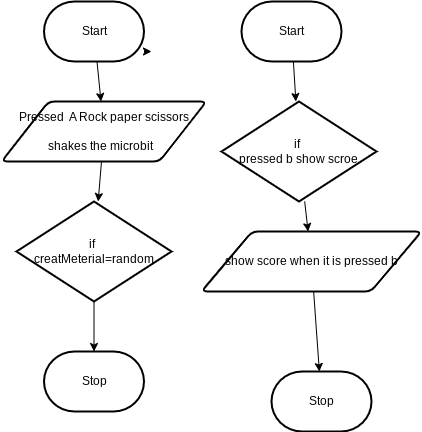

The diagram above was exported from draw.io. Its source (the exported page's mxGraphModel, read from the mxfile embedded in the PNG):
<mxGraphModel dx="606" dy="1357" grid="1" gridSize="10" guides="1" tooltips="1" connect="1" arrows="1" fold="1" page="1" pageScale="1" pageWidth="850" pageHeight="1100" math="0" shadow="0">
  <root>
    <mxCell id="0" />
    <mxCell id="1" parent="0" />
    <mxCell id="11" style="edgeStyle=none;html=1;" edge="1" parent="1">
      <mxGeometry relative="1" as="geometry">
        <mxPoint x="390" y="50" as="targetPoint" />
        <mxPoint x="382.5" y="50" as="sourcePoint" />
      </mxGeometry>
    </mxCell>
    <mxCell id="19" style="edgeStyle=none;html=1;" edge="1" parent="1" source="2" target="7">
      <mxGeometry relative="1" as="geometry" />
    </mxCell>
    <mxCell id="2" value="Start" style="strokeWidth=2;html=1;shape=mxgraph.flowchart.terminator;whiteSpace=wrap;" parent="1" vertex="1">
      <mxGeometry x="282.5" width="100" height="60" as="geometry" />
    </mxCell>
    <mxCell id="3" value="Stop" style="strokeWidth=2;html=1;shape=mxgraph.flowchart.terminator;whiteSpace=wrap;" parent="1" vertex="1">
      <mxGeometry x="282.5" y="350" width="100" height="60" as="geometry" />
    </mxCell>
    <mxCell id="20" style="edgeStyle=none;html=1;" edge="1" parent="1" source="7" target="9">
      <mxGeometry relative="1" as="geometry" />
    </mxCell>
    <mxCell id="7" value="Pressed&amp;nbsp; A Rock paper scissors&lt;br&gt;&lt;br&gt;shakes the microbit&amp;nbsp;&amp;nbsp;" style="shape=parallelogram;html=1;strokeWidth=2;perimeter=parallelogramPerimeter;whiteSpace=wrap;rounded=1;arcSize=12;size=0.23;" vertex="1" parent="1">
      <mxGeometry x="240" y="100" width="205" height="60" as="geometry" />
    </mxCell>
    <mxCell id="21" style="edgeStyle=none;html=1;entryX=0.5;entryY=0;entryDx=0;entryDy=0;entryPerimeter=0;" edge="1" parent="1" source="9" target="3">
      <mxGeometry relative="1" as="geometry" />
    </mxCell>
    <mxCell id="9" value="if&amp;nbsp;&lt;br&gt;creatMeterial=random&lt;br&gt;" style="strokeWidth=2;html=1;shape=mxgraph.flowchart.decision;whiteSpace=wrap;" vertex="1" parent="1">
      <mxGeometry x="255" y="200" width="155" height="100" as="geometry" />
    </mxCell>
    <mxCell id="18" style="edgeStyle=none;html=1;" edge="1" parent="1" source="15" target="16">
      <mxGeometry relative="1" as="geometry" />
    </mxCell>
    <mxCell id="15" value="Start" style="strokeWidth=2;html=1;shape=mxgraph.flowchart.terminator;whiteSpace=wrap;" vertex="1" parent="1">
      <mxGeometry x="480" width="100" height="60" as="geometry" />
    </mxCell>
    <mxCell id="24" style="edgeStyle=none;html=1;" edge="1" parent="1" source="16" target="23">
      <mxGeometry relative="1" as="geometry" />
    </mxCell>
    <mxCell id="16" value="if&amp;nbsp;&lt;br&gt;pressed b show scroe" style="strokeWidth=2;html=1;shape=mxgraph.flowchart.decision;whiteSpace=wrap;" vertex="1" parent="1">
      <mxGeometry x="460" y="100" width="155" height="100" as="geometry" />
    </mxCell>
    <mxCell id="26" style="edgeStyle=none;html=1;" edge="1" parent="1" source="23" target="25">
      <mxGeometry relative="1" as="geometry" />
    </mxCell>
    <mxCell id="23" value="show score when it is pressed b" style="shape=parallelogram;html=1;strokeWidth=2;perimeter=parallelogramPerimeter;whiteSpace=wrap;rounded=1;arcSize=12;size=0.23;" vertex="1" parent="1">
      <mxGeometry x="440" y="230" width="220" height="60" as="geometry" />
    </mxCell>
    <mxCell id="25" value="Stop" style="strokeWidth=2;html=1;shape=mxgraph.flowchart.terminator;whiteSpace=wrap;" vertex="1" parent="1">
      <mxGeometry x="510" y="370" width="100" height="60" as="geometry" />
    </mxCell>
  </root>
</mxGraphModel>